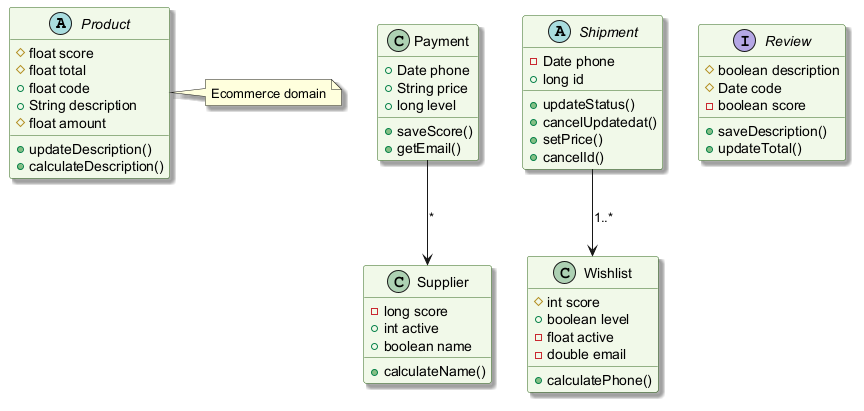

The diagram above was rendered by PlantUML. Its source (embedded in the PNG):
@startuml
skinparam backgroundColor #FFFFFF
skinparam classBackgroundColor #F1F8E9
skinparam classBorderColor #33691E
skinparam shadowing true
abstract class Product {
  #float score
  #float total
  +float code
  +String description
  #float amount
  +updateDescription()
  +calculateDescription()
}
class Supplier {
  -long score
  +int active
  +boolean name
  +calculateName()
}
abstract class Shipment {
  -Date phone
  +long id
  +updateStatus()
  +cancelUpdatedat()
  +setPrice()
  +cancelId()
}
class Wishlist {
  #int score
  +boolean level
  -float active
  -double email
  +calculatePhone()
}
interface Review {
  #boolean description
  #Date code
  -boolean score
  +saveDescription()
  +updateTotal()
}
class Payment {
  +Date phone
  +String price
  +long level
  +saveScore()
  +getEmail()
}
Payment --> Supplier : "*"
Shipment --> Wishlist : "1..*"
note right of Product : Ecommerce domain
@enduml